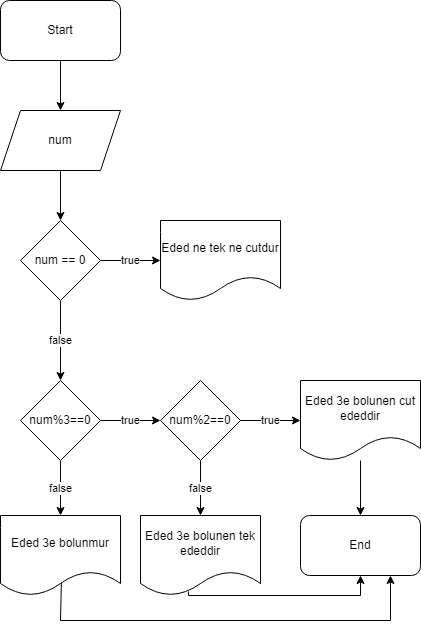

The diagram above was exported from draw.io. Its source (the exported page's mxGraphModel, read from the mxfile embedded in the PNG):
<mxGraphModel dx="880" dy="468" grid="1" gridSize="10" guides="1" tooltips="1" connect="1" arrows="1" fold="1" page="1" pageScale="1" pageWidth="827" pageHeight="1169" math="0" shadow="0">
  <root>
    <mxCell id="0" />
    <mxCell id="1" parent="0" />
    <mxCell id="ACbM7T-nMDpdUiYRC6Rk-3" value="" style="edgeStyle=orthogonalEdgeStyle;rounded=0;orthogonalLoop=1;jettySize=auto;html=1;" edge="1" parent="1" source="ACbM7T-nMDpdUiYRC6Rk-1" target="ACbM7T-nMDpdUiYRC6Rk-2">
      <mxGeometry relative="1" as="geometry" />
    </mxCell>
    <mxCell id="ACbM7T-nMDpdUiYRC6Rk-1" value="Start" style="rounded=1;whiteSpace=wrap;html=1;" vertex="1" parent="1">
      <mxGeometry x="30" y="30" width="120" height="60" as="geometry" />
    </mxCell>
    <mxCell id="ACbM7T-nMDpdUiYRC6Rk-5" value="" style="edgeStyle=orthogonalEdgeStyle;rounded=0;orthogonalLoop=1;jettySize=auto;html=1;" edge="1" parent="1" source="ACbM7T-nMDpdUiYRC6Rk-2" target="ACbM7T-nMDpdUiYRC6Rk-4">
      <mxGeometry relative="1" as="geometry" />
    </mxCell>
    <mxCell id="ACbM7T-nMDpdUiYRC6Rk-2" value="num" style="shape=parallelogram;perimeter=parallelogramPerimeter;whiteSpace=wrap;html=1;fixedSize=1;" vertex="1" parent="1">
      <mxGeometry x="30" y="140" width="120" height="60" as="geometry" />
    </mxCell>
    <mxCell id="ACbM7T-nMDpdUiYRC6Rk-7" value="true" style="edgeStyle=orthogonalEdgeStyle;rounded=0;orthogonalLoop=1;jettySize=auto;html=1;" edge="1" parent="1" source="ACbM7T-nMDpdUiYRC6Rk-4" target="ACbM7T-nMDpdUiYRC6Rk-6">
      <mxGeometry relative="1" as="geometry" />
    </mxCell>
    <mxCell id="ACbM7T-nMDpdUiYRC6Rk-9" value="false" style="edgeStyle=orthogonalEdgeStyle;rounded=0;orthogonalLoop=1;jettySize=auto;html=1;" edge="1" parent="1" source="ACbM7T-nMDpdUiYRC6Rk-4" target="ACbM7T-nMDpdUiYRC6Rk-8">
      <mxGeometry relative="1" as="geometry" />
    </mxCell>
    <mxCell id="ACbM7T-nMDpdUiYRC6Rk-4" value="num == 0" style="rhombus;whiteSpace=wrap;html=1;" vertex="1" parent="1">
      <mxGeometry x="50" y="250" width="80" height="80" as="geometry" />
    </mxCell>
    <mxCell id="ACbM7T-nMDpdUiYRC6Rk-6" value="Eded ne tek ne cutdur" style="shape=document;whiteSpace=wrap;html=1;boundedLbl=1;" vertex="1" parent="1">
      <mxGeometry x="190" y="250" width="120" height="80" as="geometry" />
    </mxCell>
    <mxCell id="ACbM7T-nMDpdUiYRC6Rk-11" value="true" style="edgeStyle=orthogonalEdgeStyle;rounded=0;orthogonalLoop=1;jettySize=auto;html=1;" edge="1" parent="1" source="ACbM7T-nMDpdUiYRC6Rk-8" target="ACbM7T-nMDpdUiYRC6Rk-10">
      <mxGeometry relative="1" as="geometry" />
    </mxCell>
    <mxCell id="ACbM7T-nMDpdUiYRC6Rk-17" value="false" style="edgeStyle=orthogonalEdgeStyle;rounded=0;orthogonalLoop=1;jettySize=auto;html=1;" edge="1" parent="1" source="ACbM7T-nMDpdUiYRC6Rk-8" target="ACbM7T-nMDpdUiYRC6Rk-16">
      <mxGeometry relative="1" as="geometry" />
    </mxCell>
    <mxCell id="ACbM7T-nMDpdUiYRC6Rk-8" value="num%3==0" style="rhombus;whiteSpace=wrap;html=1;" vertex="1" parent="1">
      <mxGeometry x="50" y="410" width="80" height="80" as="geometry" />
    </mxCell>
    <mxCell id="ACbM7T-nMDpdUiYRC6Rk-13" value="true" style="edgeStyle=orthogonalEdgeStyle;rounded=0;orthogonalLoop=1;jettySize=auto;html=1;" edge="1" parent="1" source="ACbM7T-nMDpdUiYRC6Rk-10" target="ACbM7T-nMDpdUiYRC6Rk-12">
      <mxGeometry relative="1" as="geometry" />
    </mxCell>
    <mxCell id="ACbM7T-nMDpdUiYRC6Rk-15" value="false" style="edgeStyle=orthogonalEdgeStyle;rounded=0;orthogonalLoop=1;jettySize=auto;html=1;" edge="1" parent="1" source="ACbM7T-nMDpdUiYRC6Rk-10" target="ACbM7T-nMDpdUiYRC6Rk-14">
      <mxGeometry relative="1" as="geometry" />
    </mxCell>
    <mxCell id="ACbM7T-nMDpdUiYRC6Rk-10" value="num%2==0" style="rhombus;whiteSpace=wrap;html=1;" vertex="1" parent="1">
      <mxGeometry x="190" y="410" width="80" height="80" as="geometry" />
    </mxCell>
    <mxCell id="ACbM7T-nMDpdUiYRC6Rk-19" value="" style="edgeStyle=orthogonalEdgeStyle;rounded=0;orthogonalLoop=1;jettySize=auto;html=1;" edge="1" parent="1" source="ACbM7T-nMDpdUiYRC6Rk-12" target="ACbM7T-nMDpdUiYRC6Rk-18">
      <mxGeometry relative="1" as="geometry" />
    </mxCell>
    <mxCell id="ACbM7T-nMDpdUiYRC6Rk-12" value="Eded 3e bolunen cut&lt;div&gt;ededdir&lt;/div&gt;" style="shape=document;whiteSpace=wrap;html=1;boundedLbl=1;" vertex="1" parent="1">
      <mxGeometry x="330" y="410" width="120" height="80" as="geometry" />
    </mxCell>
    <mxCell id="ACbM7T-nMDpdUiYRC6Rk-21" style="edgeStyle=orthogonalEdgeStyle;rounded=0;orthogonalLoop=1;jettySize=auto;html=1;entryX=0.5;entryY=1;entryDx=0;entryDy=0;exitX=0.4;exitY=0.95;exitDx=0;exitDy=0;exitPerimeter=0;" edge="1" parent="1" source="ACbM7T-nMDpdUiYRC6Rk-14" target="ACbM7T-nMDpdUiYRC6Rk-18">
      <mxGeometry relative="1" as="geometry">
        <Array as="points">
          <mxPoint x="218" y="625" />
          <mxPoint x="390" y="625" />
        </Array>
      </mxGeometry>
    </mxCell>
    <mxCell id="ACbM7T-nMDpdUiYRC6Rk-14" value="Eded 3e bolunen tek ededdir" style="shape=document;whiteSpace=wrap;html=1;boundedLbl=1;" vertex="1" parent="1">
      <mxGeometry x="170" y="545" width="120" height="80" as="geometry" />
    </mxCell>
    <mxCell id="ACbM7T-nMDpdUiYRC6Rk-22" style="edgeStyle=orthogonalEdgeStyle;rounded=0;orthogonalLoop=1;jettySize=auto;html=1;entryX=0.75;entryY=1;entryDx=0;entryDy=0;exitX=0.508;exitY=0.788;exitDx=0;exitDy=0;exitPerimeter=0;" edge="1" parent="1" source="ACbM7T-nMDpdUiYRC6Rk-16" target="ACbM7T-nMDpdUiYRC6Rk-18">
      <mxGeometry relative="1" as="geometry">
        <Array as="points">
          <mxPoint x="90" y="650" />
          <mxPoint x="420" y="650" />
        </Array>
      </mxGeometry>
    </mxCell>
    <mxCell id="ACbM7T-nMDpdUiYRC6Rk-16" value="Eded 3e bolunmur" style="shape=document;whiteSpace=wrap;html=1;boundedLbl=1;" vertex="1" parent="1">
      <mxGeometry x="30" y="545" width="120" height="80" as="geometry" />
    </mxCell>
    <mxCell id="ACbM7T-nMDpdUiYRC6Rk-18" value="End" style="rounded=1;whiteSpace=wrap;html=1;" vertex="1" parent="1">
      <mxGeometry x="330" y="545" width="120" height="60" as="geometry" />
    </mxCell>
  </root>
</mxGraphModel>